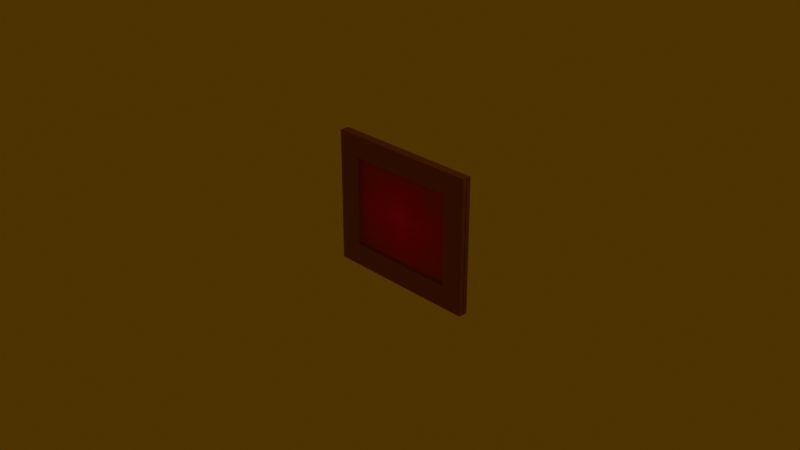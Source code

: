 # Source: Bubble1.blend  (saved by Blender 5.2.44; exported with 4.5.12 LTS)
import bpy
from mathutils import Matrix  # noqa: F401  (used for matrix-valued properties, if any)

bpy.ops.wm.read_factory_settings(use_empty=True)
scene = bpy.context.scene
scene.name = 'Scene'

# ---- collections
col_collection = bpy.data.collections.new('Collection'); scene.collection.children.link(col_collection)

# ---- images (referenced by path relative to the original .blend; pixels are not part of the script)
import os
ASSET_DIR = os.environ.get("B2B_ASSET_DIR", "")  # directory of the original .blend (textures are referenced by path, not embedded)
HERE = os.path.dirname(os.path.abspath(__file__))  # packed textures are extracted next to this script under _unpacked/

def load_image(name, relpath, width, height, colorspace="sRGB"):
    """Load a texture the original file referenced (path relative to the .blend, or extracted next to this script)."""
    p = next((c for c in (os.path.join(HERE, relpath), os.path.join(ASSET_DIR, relpath)) if relpath and os.path.exists(c)), "")
    if p:
        img = bpy.data.images.load(p, check_existing=True)
        img.name = name
    else:  # same state as the original file: an image datablock whose file is absent (Cycles renders it pink)
        img = bpy.data.images.new(name, width, height)
        img.source = "FILE"
        img.filepath = "//" + (relpath or name)
    img.colorspace_settings.name = colorspace
    return img
img_bubble1_png = load_image('Bubble1.png', 'Bilder/Bubble1.png', 1024, 1024, 'sRGB')

# ---- materials (node trees are filled in below, after node groups)
mat_bubble1 = bpy.data.materials.new('Bubble1')
mat_material_001 = bpy.data.materials.new('Material.001')

# ---- material node trees
mat_bubble1.use_nodes = True; mat_bubble1.node_tree.nodes.clear()
_N = mat_bubble1.node_tree.nodes; _L = mat_bubble1.node_tree.links
n0 = _N.new('ShaderNodeOutputMaterial'); n0.name = 'Material Output'; n0.location = (0, 0)
n1 = _N.new('ShaderNodeTexImage'); n1.name = 'Image Texture'; n1.location = (-400, 0)
n1.image = img_bubble1_png
n1.extension = 'CLIP'
n2 = _N.new('ShaderNodeBsdfPrincipled'); n2.name = 'Principled BSDF'; n2.location = (-200, 0)
n2.inputs[10].default_value = 0.005
_L.new(n1.outputs[0], n2.inputs[0])
_L.new(n1.outputs[1], n2.inputs[4])
_L.new(n2.outputs[0], n0.inputs[0])
n0.is_active_output = True
mat_material_001.use_nodes = True; mat_material_001.node_tree.nodes.clear()
_N = mat_material_001.node_tree.nodes; _L = mat_material_001.node_tree.links
n0 = _N.new('ShaderNodeBsdfPrincipled'); n0.name = 'Principled BSDF'; n0.location = (-200, 100)
n0.inputs[10].default_value = 0.005
n1 = _N.new('ShaderNodeOutputMaterial'); n1.name = 'Material Output'; n1.location = (200, 100)
n2 = _N.new('ShaderNodeRGB'); n2.name = 'Color'; n2.location = (-390, 71)
n2.outputs[0].default_value = (0.3603, 0.1053, 0.0241, 1.0)
_L.new(n0.outputs[0], n1.inputs[0])
_L.new(n2.outputs[0], n0.inputs[0])
n1.is_active_output = True

# ---- world
world_world = bpy.data.worlds.new('World'); scene.world = world_world
world_world.use_nodes = True; world_world.node_tree.nodes.clear()
_N = world_world.node_tree.nodes; _L = world_world.node_tree.links
n0 = _N.new('ShaderNodeOutputWorld'); n0.name = 'World Output'; n0.location = (200, 100)
n1 = _N.new('ShaderNodeBackground'); n1.name = 'Background'; n1.location = (-200, 100)
n2 = _N.new('ShaderNodeRGB'); n2.name = 'Color'; n2.location = (-390, 71)
n2.outputs[0].default_value = (0.08576, 0.04215, 0.003458, 1.0)
_L.new(n1.outputs[0], n0.inputs[0])
_L.new(n2.outputs[0], n1.inputs[0])
n0.is_active_output = True
world_world.color = (0.05088, 0.05088, 0.05088)
world_world.sun_shadow_jitter_overblur = 0.0

# ---- cameras
cam_camera = bpy.data.cameras.new('Camera')
cam_camera.clip_end = 100.0
cam_camera.ortho_scale = 7.314

# ---- lights
light_light = bpy.data.lights.new('Light', 'POINT')
light_light.energy = 1000.0
light_light.shadow_soft_size = 0.1

# ---- meshes
me_bubble1 = bpy.data.meshes.new('Bubble1')
me_bubble1.from_pydata([(-0.6712, -0.5, 0.0), (0.6712, -0.5, 0.0), (-0.6712, 0.5, 0.0), (0.6712, 0.5, 0.0)], [], [(0, 1, 3, 2)])
_uv = me_bubble1.uv_layers.new(name='UVMap')
_uv.uv.foreach_set('vector', [0.0, 0.0, 1.0, 0.0, 1.0, 1.0, 0.0, 1.0])
me_bubble1.materials.append(mat_bubble1)
me_bubble1.update()
me_plane = bpy.data.meshes.new('Plane')
me_plane.from_pydata([(-0.6697, -0.8754, -1.552e-08), (0.8192, -0.8754, 4.254e-09), (-0.6697, 0.8754, -1.552e-08), (0.8192, 0.8754, 4.254e-09), (-0.6697, 0.8754, -0.05279), (-0.6697, -0.8754, -0.05279), (0.8192, -0.8754, -0.05279), (0.8192, 0.8754, -0.05279)], [], [(0, 2, 3, 1), (5, 6, 7, 4), (2, 0, 5, 4), (3, 2, 4, 7), (0, 1, 6, 5), (1, 3, 7, 6)])
_uv = me_plane.uv_layers.new(name='UVMap')
_uv.uv.foreach_set('vector', [0.0, 0.0, 0.0, 1.0, 1.0, 1.0, 1.0, 0.0, 0.0, 0.0, 1.0, 0.0, 1.0, 1.0, 0.0, 1.0, 0.0, 1.0, 0.0, 0.0, 0.0, 0.0, 0.0, 1.0, 1.0, 1.0, 0.0, 1.0, 0.0, 1.0, 1.0, 1.0, 0.0, 0.0, 1.0, 0.0, 1.0, 0.0, 0.0, 0.0, 1.0, 0.0, 1.0, 1.0, 1.0, 1.0, 1.0, 0.0])
me_plane.materials.append(mat_material_001)
me_plane.update()
me_plane_002 = bpy.data.meshes.new('Plane.002')
me_plane_002.from_pydata([(-0.4259, -0.6193, -0.004718), (0.5754, -0.6193, -0.004718), (-0.4259, 0.6193, -0.004718), (0.5754, 0.6193, -0.004718), (-0.6697, 0.8754, -0.05279), (-0.6697, -0.8754, -0.05279), (0.8192, -0.8754, -0.05279), (0.8192, 0.8754, -0.05279), (-0.6697, 0.8754, -1.552e-08), (-0.6697, -0.8754, -1.552e-08), (0.8192, -0.8754, 4.254e-09), (0.8192, 0.8754, 4.254e-09), (-0.3933, 0.5819, -0.08707), (-0.3933, -0.5819, -0.08707), (0.5428, -0.5819, -0.08707), (0.5428, 0.5819, -0.08707)], [], [(3, 1, 14, 15), (5, 6, 7, 4), (8, 9, 5, 4), (11, 8, 4, 7), (9, 10, 6, 5), (10, 11, 7, 6), (2, 0, 9, 8), (0, 1, 10, 9), (1, 3, 11, 10), (3, 2, 8, 11), (13, 12, 15, 14), (0, 2, 12, 13), (2, 3, 15, 12), (1, 0, 13, 14)])
_uv = me_plane_002.uv_layers.new(name='UVMap')
_uv.uv.foreach_set('vector', [0.8628, 0.8833, 0.8628, 0.1167, 0.8628, 0.1167, 0.8628, 0.8833, 0.0, 0.0, 1.0, 0.0, 1.0, 1.0, 0.0, 1.0, 0.0, 1.0, 0.0, 0.0, 0.0, 0.0, 0.0, 1.0, 1.0, 1.0, 0.0, 1.0, 0.0, 1.0, 1.0, 1.0, 0.0, 0.0, 1.0, 0.0, 1.0, 0.0, 0.0, 0.0, 1.0, 0.0, 1.0, 1.0, 1.0, 1.0, 1.0, 0.0, 0.1372, 0.8833, 0.1372, 0.1167, 0.0, 0.0, 0.0, 1.0, 0.1372, 0.1167, 0.8628, 0.1167, 1.0, 0.0, 0.0, 0.0, 0.8628, 0.1167, 0.8628, 0.8833, 1.0, 1.0, 1.0, 0.0, 0.8628, 0.8833, 0.1372, 0.8833, 0.0, 1.0, 1.0, 1.0, 0.1372, 0.1167, 0.1372, 0.8833, 0.8628, 0.8833, 0.8628, 0.1167, 0.1372, 0.1167, 0.1372, 0.8833, 0.1372, 0.8833, 0.1372, 0.1167, 0.1372, 0.8833, 0.8628, 0.8833, 0.8628, 0.8833, 0.1372, 0.8833, 0.8628, 0.1167, 0.1372, 0.1167, 0.1372, 0.1167, 0.8628, 0.1167])
me_plane_002.materials.append(mat_material_001)
me_plane_002.materials.append(mat_material_001)
me_plane_002.update()

# ---- objects
ob_light = bpy.data.objects.new('Light', light_light)
ob_camera = bpy.data.objects.new('Camera', cam_camera)
ob_bubble1 = bpy.data.objects.new('Bubble1', me_bubble1)
ob_plane = bpy.data.objects.new('Plane', me_plane)
ob_plane_001 = bpy.data.objects.new('Plane.001', me_plane_002)

# ---- transforms, parenting, visibility, modifiers, constraints
ob_light.location = (-4.97, 4.769, 14.52)
ob_light.rotation_euler = (0.6503, 0.05522, 3.437)
ob_light.scale = (3.324, 3.324, 3.324)
ob_light.lock_rotations_4d = False
ob_light.empty_display_type = 'ARROWS'
ob_light.color = (0.0, 0.0, 0.0, 0.0)
ob_light.lineart.crease_threshold = 0.0
ob_camera.location = (21.39, 15.68, 11.38)
ob_camera.rotation_euler = (1.109, -0.0, 2.386)
ob_camera.scale = (3.324, 3.324, 3.324)
ob_camera.lock_rotations_4d = False
ob_camera.empty_display_type = 'ARROWS'
ob_camera.color = (0.0, 0.0, 0.0, 0.0)
ob_camera.display_type = 'WIRE'
ob_camera.lineart.crease_threshold = 0.0
ob_bubble1.location = (-1.662, -8.814, -5.1)
ob_bubble1.rotation_euler = (1.571, -0.0, 1.571)
ob_bubble1.scale = (3.324, 3.324, 3.324)
ob_plane.location = (-1.741, -8.762, -4.915)
ob_plane.rotation_euler = (-0.0, 1.571, 0.0)
ob_plane.scale = (3.324, 3.324, 3.324)
ob_plane_001.location = (-1.584, -8.762, -4.915)
ob_plane_001.rotation_euler = (-0.0, 1.571, 0.0)
ob_plane_001.scale = (3.324, 3.324, 3.324)

# ---- collection membership
col_collection.objects.link(ob_light)
col_collection.objects.link(ob_camera)
col_collection.objects.link(ob_bubble1)
col_collection.objects.link(ob_plane)
col_collection.objects.link(ob_plane_001)

# ---- scene / render settings (as saved in the file)
scene.camera = ob_camera
scene.frame_start = 1; scene.frame_end = 250; scene.frame_set(1)
scene.render.engine = 'BLENDER_EEVEE_NEXT'
scene.render.bake_bias = 0.0
scene.render.bake_samples = 0
scene.render.compositor_device = 'GPU'
scene.eevee.use_volume_custom_range = False
scene.eevee.fast_gi_thickness_near = 0.1
scene.eevee.fast_gi_thickness_far = 0.0
scene.eevee.ray_tracing_options.screen_trace_thickness = 0.1
bpy.context.view_layer.update()
